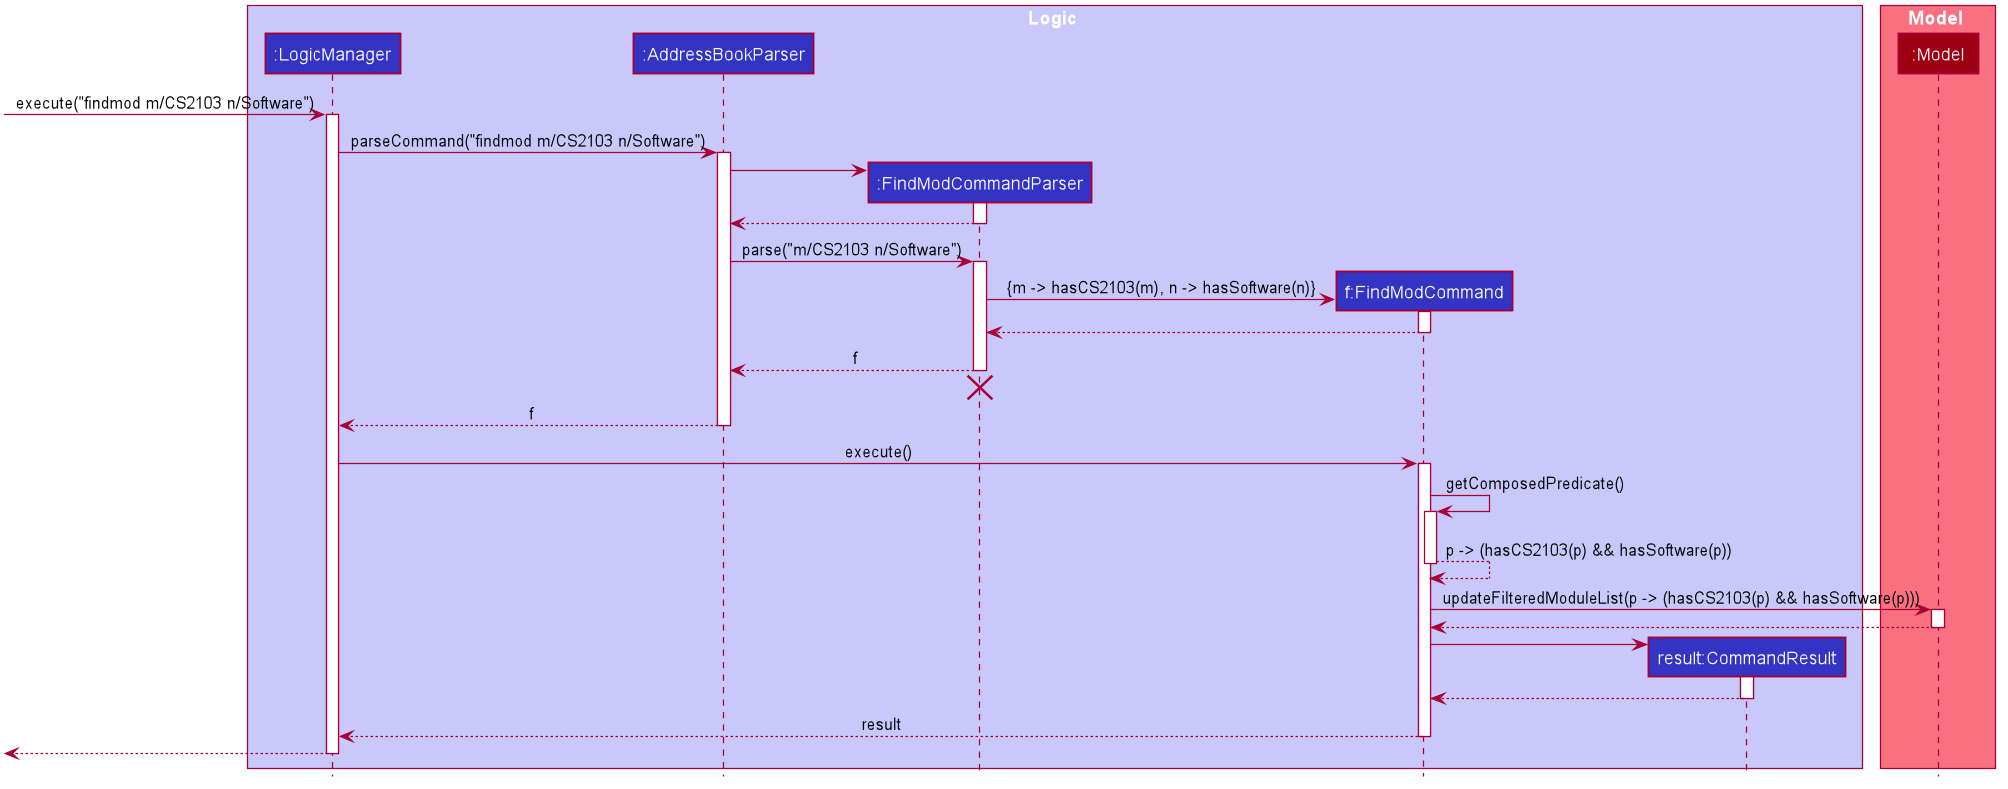

The diagram above was rendered by PlantUML. Its source (embedded in the PNG):
@startuml








skinparam BackgroundColor #FFFFFFF

skinparam Shadowing false

skinparam Class {
    FontColor #FFFFFF
    BorderThickness 1
    BorderColor #FFFFFF
    StereotypeFontColor #FFFFFF
    FontName Arial
}

skinparam Actor {
    BorderColor #000000
    Color #000000
    FontName Arial
}

skinparam Sequence {
    MessageAlign center
    BoxFontSize 15
    BoxPadding 0
    BoxFontColor #FFFFFF
    FontName Arial
}

skinparam Participant {
    FontColor #FFFFFFF
    Padding 20
}

skinparam MinClassWidth 50
skinparam ParticipantPadding 10
skinparam Shadowing false
skinparam DefaultTextAlignment center
skinparam packageStyle Rectangle

hide footbox
hide members
hide circle

box Logic #C8C8FA
participant ":LogicManager" as LogicManager #3333C4
participant ":AddressBookParser" as AddressBookParser #3333C4
participant ":FindModCommandParser" as FindModCommandParser #3333C4
participant "f:FindModCommand" as FindModCommand #3333C4
participant "result:CommandResult" as CommandResult #3333C4
end box

box Model #F97181
participant ":Model" as Model #9D0012
end box

[-> LogicManager : execute("findmod m/CS2103 n/Software")
activate LogicManager

LogicManager -> AddressBookParser : parseCommand("findmod m/CS2103 n/Software")
activate AddressBookParser

create FindModCommandParser
AddressBookParser -> FindModCommandParser
activate FindModCommandParser

FindModCommandParser --> AddressBookParser
deactivate FindModCommandParser

AddressBookParser -> FindModCommandParser : parse("m/CS2103 n/Software")
activate FindModCommandParser

create FindModCommand
FindModCommandParser -> FindModCommand : {m -> hasCS2103(m), n -> hasSoftware(n)}
activate FindModCommand
FindModCommand --> FindModCommandParser
deactivate FindModCommand

FindModCommandParser --> AddressBookParser : f
deactivate FindModCommandParser
FindModCommandParser -[hidden]-> AddressBookParser
destroy FindModCommandParser

AddressBookParser --> LogicManager : f
deactivate AddressBookParser

LogicManager -> FindModCommand : execute()
activate FindModCommand
FindModCommand -> FindModCommand : getComposedPredicate()
activate FindModCommand
FindModCommand --> FindModCommand : p -> (hasCS2103(p) && hasSoftware(p))
deactivate FindModCommand

FindModCommand -> Model : updateFilteredModuleList(p -> (hasCS2103(p) && hasSoftware(p)))
activate Model

Model --> FindModCommand
deactivate Model

create CommandResult
FindModCommand -> CommandResult
activate CommandResult

CommandResult --> FindModCommand
deactivate CommandResult

FindModCommand --> LogicManager : result
deactivate FindModCommand

[<--LogicManager
deactivate LogicManager
@enduml